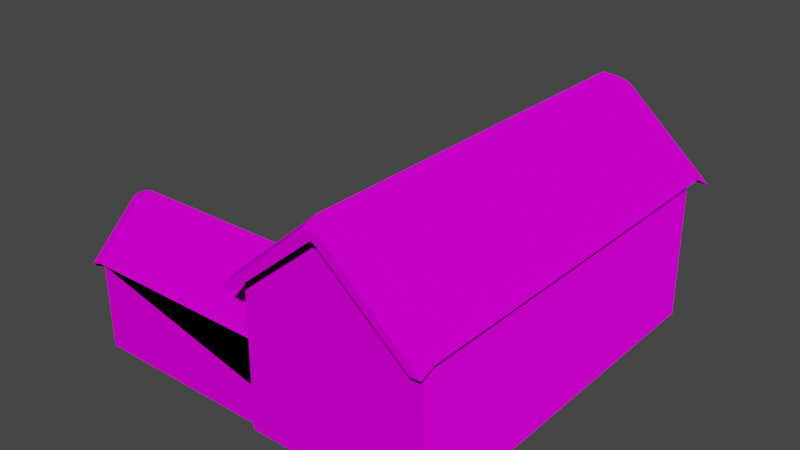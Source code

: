 # Source: pub.blend  (saved by Blender 3.6.14; exported with 4.5.12 LTS)
import bpy
from mathutils import Matrix  # noqa: F401  (used for matrix-valued properties, if any)

bpy.ops.wm.read_factory_settings(use_empty=True)
scene = bpy.context.scene
scene.name = 'Scene'

# ---- images (referenced by path relative to the original .blend; pixels are not part of the script)
import os
ASSET_DIR = os.environ.get("B2B_ASSET_DIR", "")  # directory of the original .blend (textures are referenced by path, not embedded)
HERE = os.path.dirname(os.path.abspath(__file__))  # packed textures are extracted next to this script under _unpacked/

def load_image(name, relpath, width, height, colorspace="sRGB"):
    """Load a texture the original file referenced (path relative to the .blend, or extracted next to this script)."""
    p = next((c for c in (os.path.join(HERE, relpath), os.path.join(ASSET_DIR, relpath)) if relpath and os.path.exists(c)), "")
    if p:
        img = bpy.data.images.load(p, check_existing=True)
        img.name = name
    else:  # same state as the original file: an image datablock whose file is absent (Cycles renders it pink)
        img = bpy.data.images.new(name, width, height)
        img.source = "FILE"
        img.filepath = "//" + (relpath or name)
    img.colorspace_settings.name = colorspace
    return img
img_txt_pub_brick_png = load_image('txt_pub_brick.png', 'txt_pub_brick.png', 1024, 1024, 'sRGB')
img_txtnrm_pub_brick_png = load_image('txtnrm_pub_brick.png', 'txtnrm_pub_brick.png', 1024, 1024, 'sRGB')
img_txt_pub_roof_png = load_image('txt_pub_roof.png', 'txt_pub_roof.png', 1024, 1024, 'sRGB')
img_txtnrm_pub_roof_png = load_image('txtnrm_pub_roof.png', 'txtnrm_pub_roof.png', 1024, 1024, 'sRGB')

# ---- materials (node trees are filled in below, after node groups)
mat_brick = bpy.data.materials.new('brick')
mat_brick.use_transparent_shadow = False
mat_roof = bpy.data.materials.new('roof')
mat_roof.alpha_threshold = 0.0
mat_roof.use_transparent_shadow = False
mat_roof.roughness = 0.5
mat_roof.line_color = (0.0, 0.0, 0.0, 1.0)

# ---- material node trees
mat_brick.use_nodes = True; mat_brick.node_tree.nodes.clear()
_N = mat_brick.node_tree.nodes; _L = mat_brick.node_tree.links
n0 = _N.new('ShaderNodeBsdfPrincipled'); n0.name = 'Principled BSDF'; n0.location = (10, 300)
n0.distribution = 'GGX'
n0.subsurface_method = 'RANDOM_WALK_SKIN'
n0.inputs[2].default_value = 1.0
n0.inputs[3].default_value = 1.45
n0.inputs[11].default_value = 1.0
n0.inputs[13].default_value = 0.0
n0.inputs[27].default_value = (0.0, 0.0, 0.0, 1.0)
n0.inputs[28].default_value = 1.0
n1 = _N.new('ShaderNodeOutputMaterial'); n1.name = 'Material Output'; n1.location = (300, 300)
n2 = _N.new('ShaderNodeTexImage'); n2.name = 'Image Texture'; n2.location = (-299, 298)
n2.image = img_txt_pub_brick_png
n2.interpolation = 'Closest'
n3 = _N.new('ShaderNodeTexImage'); n3.name = 'Image Texture.001'; n3.location = (-271, -47)
n3.image = img_txtnrm_pub_brick_png
n3.interpolation = 'Closest'
_L.new(n0.outputs[0], n1.inputs[0])
_L.new(n2.outputs[0], n0.inputs[0])
_L.new(n3.outputs[0], n0.inputs[5])
n1.is_active_output = True
mat_roof.use_nodes = True; mat_roof.node_tree.nodes.clear()
_N = mat_roof.node_tree.nodes; _L = mat_roof.node_tree.links
n0 = _N.new('ShaderNodeOutputMaterial'); n0.name = 'Material Output'; n0.location = (300, 300)
n1 = _N.new('ShaderNodeBsdfPrincipled'); n1.name = 'Principled BSDF'; n1.location = (10, 300)
n1.distribution = 'GGX'
n1.subsurface_method = 'RANDOM_WALK_SKIN'
n1.inputs[2].default_value = 1.0
n1.inputs[3].default_value = 1.45
n1.inputs[11].default_value = 1.01
n1.inputs[13].default_value = 0.0
n1.inputs[27].default_value = (0.0, 0.0, 0.0, 1.0)
n1.inputs[28].default_value = 1.0
n2 = _N.new('ShaderNodeTexImage'); n2.name = 'Image Texture'; n2.location = (-280, 275)
n2.image = img_txt_pub_roof_png
n2.interpolation = 'Closest'
n3 = _N.new('ShaderNodeTexImage'); n3.name = 'Image Texture.001'; n3.location = (-271, -106)
n3.image = img_txtnrm_pub_roof_png
n3.interpolation = 'Closest'
_L.new(n1.outputs[0], n0.inputs[0])
_L.new(n2.outputs[0], n1.inputs[0])
_L.new(n3.outputs[0], n1.inputs[5])
n0.is_active_output = True

# ---- world
world_world = bpy.data.worlds.new('World'); scene.world = world_world
world_world.use_nodes = True; world_world.node_tree.nodes.clear()
_N = world_world.node_tree.nodes; _L = world_world.node_tree.links
n0 = _N.new('ShaderNodeOutputWorld'); n0.name = 'World Output'; n0.location = (300, 300)
n1 = _N.new('ShaderNodeBackground'); n1.name = 'Background'; n1.location = (10, 300)
n1.inputs[0].default_value = (0.05088, 0.05088, 0.05088, 1.0)
_L.new(n1.outputs[0], n0.inputs[0])
n0.is_active_output = True
world_world.color = (0.05088, 0.05088, 0.05088)
world_world.use_sun_shadow = False
world_world.sun_shadow_jitter_overblur = 0.0

# ---- meshes
me_cube_005 = bpy.data.meshes.new('Cube.005')
me_cube_005.from_pydata([(-0.9536, -0.981, -0.9802), (-0.9316, -0.981, 3.941), (-0.9536, 2.042, -0.9802), (-0.9316, 2.042, 3.941), (1.215, -0.981, -0.9802), (1.195, -0.981, 3.934), (1.215, 2.042, -0.9802), (1.195, 2.042, 3.934), (0.11, -0.981, 6.402), (0.11, 2.037, 6.402), (0.151, 2.037, 6.402), (0.151, -0.981, 6.402), (-1.06, -0.981, 3.975), (-1.06, 2.042, 3.975), (0.02602, -0.981, 6.676), (0.02602, 2.037, 6.676), (1.31, 2.042, 3.953), (1.31, -0.981, 3.953), (0.2261, 2.037, 6.647), (0.2261, -0.981, 6.647), (0.11, 2.22, 5.963), (0.151, 2.22, 5.963), (-0.9316, 2.225, 3.502), (1.195, 2.225, 3.495), (0.02602, 2.22, 6.237), (-1.06, 2.225, 3.536), (0.2261, 2.22, 6.208), (1.31, 2.225, 3.514), (0.151, -1.094, 6.223), (0.11, -1.094, 6.223), (-0.9316, -1.094, 3.762), (1.195, -1.094, 3.755), (-1.06, -1.094, 3.795), (0.02602, -1.094, 6.496), (1.31, -1.094, 3.773), (0.2261, -1.094, 6.468)], [], [(0, 1, 3, 2), (2, 3, 7, 6), (6, 7, 5, 4), (4, 5, 1, 0), (2, 6, 4, 0), (3, 1, 12, 13), (10, 9, 8, 11), (1, 5, 11, 8), (7, 3, 9, 10), (5, 17, 34, 31), (13, 12, 14, 15), (19, 14, 33, 35), (8, 9, 15, 14), (7, 10, 21, 23), (17, 16, 18, 19), (10, 11, 19, 18), (5, 7, 16, 17), (13, 15, 24, 25), (19, 18, 15, 14), (3, 13, 25, 22), (20, 22, 25, 24), (23, 21, 26, 27), (20, 24, 26, 21), (9, 3, 22, 20), (15, 18, 26, 24), (16, 7, 23, 27), (10, 9, 20, 21), (18, 16, 27, 26), (1, 8, 29, 30), (28, 31, 34, 35), (30, 29, 33, 32), (35, 33, 29, 28), (17, 19, 35, 34), (8, 11, 28, 29), (12, 1, 30, 32), (14, 12, 32, 33), (11, 5, 31, 28)])
me_cube_005.polygons.foreach_set('material_index', [0, 0, 0, 0, 0, 1, 1, 0, 0, 0, 1, 1, 1, 1, 1, 1, 1, 1, 1, 1, 1, 1, 1, 1, 1, 1, 1, 1, 1, 1, 1, 1, 1, 1, 0, 1, 1])
_uv = me_cube_005.uv_layers.new(name='UVMap')
_uv.uv.foreach_set('vector', [4.613, -0.2482, 4.613, 2.436, -2.658, 2.436, -2.658, -0.2482, 2.358, -0.2482, 2.358, 2.436, -0.4029, 2.436, -0.4029, -0.2482, 4.613, -0.2482, 4.613, 2.436, -2.658, 2.436, -2.658, -0.2482, 2.358, -0.2482, 2.358, 2.436, -0.4029, 2.436, -0.4029, -0.2482, 0.0, 0.0, 1.0, 0.0, 1.0, 1.0, 0.0, 1.0, -1.671, 3.535, -1.671, -2.678, -1.935, -2.678, -1.935, 3.535, 0.5534, 3.525, 0.4692, 3.525, 0.4692, -2.678, 0.5534, -2.678, -0.9331, -0.9958, 1.796, -0.9958, 0.5419, 0.6433, -2.188, 0.6433, -0.9331, -0.9958, 1.796, -0.9958, 0.5419, 0.6433, -2.191, 0.6433, 0.0, 0.0, 1.0, 0.0, 1.0, 1.0, 0.0, 1.0, -6.134, -2.07, 7.134, -2.07, 7.134, 3.07, -6.134, 3.07, 0.7079, 3.709, 0.2966, 3.768, 0.2966, 3.399, 0.7079, 3.34, -2.678, 3.206, 3.525, 3.206, 3.525, 3.768, -2.678, 3.768, 2.698, -1.866, 0.5534, 3.206, 0.5534, 2.303, 2.698, -2.768, -6.134, -2.07, 7.134, -2.07, 7.134, 3.07, -6.134, 3.07, 3.525, 3.206, -2.678, 3.206, -2.678, 3.709, 3.525, 3.709, 2.698, -2.678, 2.698, 3.535, 2.935, 3.535, 2.935, -2.678, 3.535, -1.784, 3.525, 3.768, 3.9, 2.866, 3.91, -2.686, 0.7079, -2.678, 0.7079, 3.525, 0.2966, 3.525, 0.2966, -2.678, -1.671, -1.852, -1.935, -1.784, -1.935, -2.686, -1.671, -2.754, 0.4692, 2.303, -1.671, -2.754, -1.935, -2.686, 0.2966, 2.866, 2.698, -2.768, 0.5534, 2.303, 0.7079, 2.807, 2.935, -2.731, 0.4692, 2.303, 0.2966, 2.866, 0.7079, 2.807, 0.5534, 2.303, 0.4692, 3.206, -1.671, -1.852, -1.671, -2.754, 0.4692, 2.303, 0.2966, 3.768, 0.7079, 3.709, 0.7079, 2.807, 0.2966, 2.866, 2.935, -1.829, 2.698, -1.866, 2.698, -2.768, 2.935, -2.731, 0.5534, 3.206, 0.4692, 3.206, 0.4692, 2.303, 0.5534, 2.303, 3.525, 3.709, 3.535, -1.829, 3.91, -2.731, 3.9, 2.807, -2.678, -1.852, -2.678, 3.206, -2.91, 2.837, -2.91, -2.221, 0.5534, 2.837, 2.698, -2.235, 2.935, -2.198, 0.7079, 3.34, -1.671, -2.221, 0.4692, 2.837, 0.2966, 3.399, -1.935, -2.153, 0.7079, 3.34, 0.2966, 3.399, 0.4692, 2.837, 0.5534, 2.837, -2.678, -1.829, -2.678, 3.709, -2.91, 3.34, -2.91, -2.198, -1.769, -1.769, 2.769, -1.769, 2.769, 2.769, -1.769, 2.769, 0.0, 0.0, 1.0, 0.0, 1.0, 1.0, 0.0, 1.0, -2.678, 3.768, -2.678, -1.784, -2.91, -2.153, -2.91, 3.399, -2.678, 3.206, -2.678, -1.866, -2.91, -2.235, -2.91, 2.837])
me_cube_005.materials.append(mat_brick)
me_cube_005.materials.append(mat_roof)
me_cube_005.update()
me_cube_006 = bpy.data.meshes.new('Cube.006')
me_cube_006.from_pydata([(-1.204, -1.592, -0.9802), (-1.215, -1.588, 4.067), (-1.204, 1.118, -0.9802), (-1.204, 1.118, 3.821), (0.964, -1.592, -0.9802), (0.9528, -1.588, 4.067), (0.964, 1.118, -0.9802), (0.964, 1.118, 3.821), (-0.1151, -1.091, 6.85), (-0.1405, 1.118, 6.604), (-0.09957, 1.118, 6.604), (-0.07409, -1.091, 6.85), (1.056, 1.118, 4.099), (1.056, -1.592, 4.099), (-0.007695, 1.118, 6.881), (0.02907, -1.094, 6.881), (-1.284, -1.592, 4.063), (-1.284, 1.118, 4.063), (-0.1839, -1.094, 6.846), (-0.2206, 1.118, 6.846), (-0.1405, 1.203, 6.398), (-0.09957, 1.203, 6.398), (-1.204, 1.203, 3.615), (0.964, 1.203, 3.615), (-0.007695, 1.203, 6.675), (1.056, 1.203, 3.893), (-0.2206, 1.203, 6.64), (-1.284, 1.203, 3.857)], [], [(0, 1, 3, 2), (2, 3, 7, 6), (6, 7, 5, 4), (4, 5, 1, 0), (2, 6, 4, 0), (8, 9, 19, 18), (10, 9, 8, 11), (1, 5, 11, 8), (7, 3, 9, 10), (10, 11, 15, 14), (13, 12, 14, 15), (5, 7, 12, 13), (14, 12, 25, 24), (11, 5, 13, 15), (17, 16, 18, 19), (3, 17, 27, 22), (3, 1, 16, 17), (1, 8, 18, 16), (14, 19, 18, 15), (19, 14, 24, 26), (11, 15, 18, 8), (23, 21, 24, 25), (20, 22, 27, 26), (20, 26, 24, 21), (7, 10, 21, 23), (9, 3, 22, 20), (12, 7, 23, 25), (10, 9, 20, 21), (17, 19, 26, 27)])
me_cube_006.polygons.foreach_set('material_index', [0, 0, 0, 0, 0, 0, 0, 0, 0, 0, 1, 1, 1, 0, 1, 0, 1, 0, 1, 1, 0, 1, 1, 1, 0, 0, 1, 0, 1])
_uv = me_cube_006.uv_layers.new(name='UVMap')
_uv.uv.foreach_set('vector', [3.667, -0.1989, 3.667, 1.23, -2.081, 1.23, -2.081, -0.1989, 1.991, -0.1989, 1.991, 1.23, -0.4053, 1.23, -0.4053, -0.1989, 3.667, -0.1989, 3.667, 1.23, -2.081, 1.23, -2.081, -0.1989, 0.0, 0.0, 1.0, 0.0, 1.0, 1.0, 0.0, 1.0, 0.0, 0.0, 1.0, 0.0, 1.0, 1.0, 0.0, 1.0, 0.0, 0.0, 1.0, 0.0, 1.0, 1.0, 0.0, 1.0, 0.0, 0.0, 1.0, 0.0, 1.0, 1.0, 0.0, 1.0, 0.0, 0.0, 1.0, 0.0, 1.0, 1.0, 0.0, 1.0, -0.9056, -0.2618, 1.581, -0.2618, 0.3611, 1.262, 0.3142, 1.262, 0.0, 0.0, 1.0, 0.0, 1.0, 1.0, 0.0, 1.0, -3.83, -0.9276, 4.83, -0.9276, 4.83, 1.928, -3.83, 1.928, 0.0, 0.0, 1.0, 0.0, 1.0, 1.0, 0.0, 1.0, 0.0, 0.0, 1.0, 0.0, 1.0, 1.0, 0.0, 1.0, 0.0, 0.0, 1.0, 0.0, 1.0, 1.0, 0.0, 1.0, -3.83, -0.9276, 4.83, -0.9276, 4.83, 1.928, -3.83, 1.928, 0.0, 0.0, 1.0, 0.0, 1.0, 1.0, 0.0, 1.0, 0.0, 0.0, 1.0, 0.0, 1.0, 1.0, 0.0, 1.0, 0.0, 0.0, 1.0, 0.0, 1.0, 1.0, 0.0, 1.0, -4.168, 0.6941, -4.168, 0.3059, 5.168, 0.3059, 5.168, 0.6941, 0.0, 0.0, 1.0, 0.0, 1.0, 1.0, 0.0, 1.0, 0.0, 0.0, 1.0, 0.0, 1.0, 1.0, 0.0, 1.0, -0.4765, -0.4765, 1.476, -0.4765, 1.476, 1.476, -0.4765, 1.476, -0.4765, -0.4765, 1.476, -0.4765, 1.476, 1.476, -0.4765, 1.476, -0.4765, -0.4765, 1.476, -0.4765, 1.476, 1.476, -0.4765, 1.476, 0.0, 0.0, 1.0, 0.0, 1.0, 1.0, 0.0, 1.0, 0.0, 0.0, 1.0, 0.0, 1.0, 1.0, 0.0, 1.0, 0.0, 0.0, 1.0, 0.0, 1.0, 1.0, 0.0, 1.0, 0.0, 0.0, 1.0, 0.0, 1.0, 1.0, 0.0, 1.0, 0.0, 0.0, 1.0, 0.0, 1.0, 1.0, 0.0, 1.0])
me_cube_006.materials.append(mat_brick)
me_cube_006.materials.append(mat_roof)
me_cube_006.update()
me_cube_008 = bpy.data.meshes.new('Cube.008')
me_cube_008.from_pydata([(-0.9441, -0.4392, -0.9881), (-0.9559, -0.6504, 3.058), (-0.9176, 0.3639, -0.9881), (0.971, -1.152, -1.0), (0.971, -1.152, 2.957), (0.9338, 1.227, -1.0), (0.9338, 1.227, 2.957), (-1.0, -0.02778, 3.888), (-1.0, 0.02778, 3.888), (1.0, 0.1067, 4.054), (1.0, -0.1067, 4.054), (-1.0, -0.1067, 4.054), (-1.0, 0.1067, 4.054), (-1.64, -0.1067, 3.757), (-1.64, 0.1067, 3.757), (-1.64, -1.0, 2.66), (-1.64, 1.0, 2.66), (-1.64, -0.02778, 3.591), (-1.64, 0.02778, 3.591), (-1.64, -0.6504, 2.827), (-1.64, 0.6504, 2.827), (-0.8618, 0.7714, -0.9696), (-0.9797, -0.8477, -0.9696), (-0.9855, 0.7729, 3.058)], [], [(21, 23, 6, 5), (5, 6, 4, 3), (3, 4, 1, 22), (21, 5, 3, 22), (4, 6, 9, 10), (9, 12, 11, 10), (23, 1, 7, 8), (1, 4, 10, 11), (6, 23, 12, 9), (7, 1, 19, 17), (1, 15, 19), (12, 23, 16, 14), (18, 17, 13, 14), (17, 19, 15, 13), (20, 18, 14, 16), (1, 11, 13, 15), (23, 20, 16), (23, 8, 18, 20), (11, 12, 14, 13), (8, 7, 17, 18), (0, 2, 21, 22), (21, 22, 1, 23)])
me_cube_008.polygons.foreach_set('material_index', [0, 0, 0, 0, 0, 1, 0, 1, 1, 1, 1, 1, 1, 1, 1, 1, 1, 1, 1, 1, 0, 0])
_uv = me_cube_008.uv_layers.new(name='UVMap')
_uv.uv.foreach_set('vector', [1.243, -0.4455, 1.3, 1.296, -0.4415, 1.353, -0.4982, -0.3888, 0.0, 0.0, 1.0, 0.0, 1.0, 1.0, 0.0, 1.0, 1.342, -0.3411, 1.195, 1.395, -0.5407, 1.248, -0.3938, -0.488, 0.0, 0.0, 1.0, 0.0, 1.0, 1.0, 0.0, 1.0, 0.0, 0.0, 1.0, 0.0, 1.0, 1.0, 0.0, 1.0, -0.1063, -0.1063, 1.106, -0.1063, 1.106, 1.106, -0.1063, 1.106, -0.2459, 0.1006, 1.296, 0.1006, 0.549, 1.099, 0.2247, 1.099, -0.855, -0.855, 1.855, -0.855, 1.855, 1.855, -0.855, 1.855, -0.855, -0.855, 1.855, -0.855, 1.855, 1.855, -0.855, 1.855, 0.0, 0.0, 1.0, 0.0, 1.0, 1.0, 0.0, 1.0, 1.0, 0.0, 1.0, 1.0, 0.0, 1.0, -0.855, 1.855, -0.855, -0.855, 1.855, -0.855, 1.855, 1.855, -0.2427, -0.2427, 1.243, -0.2427, 1.243, 1.243, -0.2427, 1.243, -0.2427, -0.2427, 1.243, -0.2427, 1.243, 1.243, -0.2427, 1.243, -0.2427, -0.2427, 1.243, -0.2427, 1.243, 1.243, -0.2427, 1.243, -0.855, 1.855, -0.855, -0.855, 1.855, -0.855, 1.855, 1.855, 1.0, 0.0, 1.0, 1.0, 0.0, 1.0, 0.0, 0.0, 1.0, 0.0, 1.0, 1.0, 0.0, 1.0, -0.1063, 1.106, -0.1063, -0.1063, 1.106, -0.1063, 1.106, 1.106, 0.0, 0.0, 1.0, 0.0, 1.0, 1.0, 0.0, 1.0, 0.0, 0.0, 1.0, 0.0, 1.0, 1.0, 0.0, 1.0, -0.4105, -0.5369, 1.397, -0.5624, 1.423, 1.246, -0.385, 1.271])
me_cube_008.materials.append(mat_brick)
me_cube_008.materials.append(mat_roof)
me_cube_008.update()

# ---- objects
ob_pub_centre = bpy.data.objects.new('pub_centre', me_cube_005)
ob_pub_right = bpy.data.objects.new('pub_right', me_cube_006)
ob_pub_door = bpy.data.objects.new('pub_door', me_cube_008)

# ---- transforms, parenting, visibility, modifiers, constraints
ob_pub_centre.location = (-6.181, -3.8, 0.6543)
ob_pub_centre.scale = (4.301, 6.658, 1.529)
ob_pub_right.location = (-12.83, -6.928, 0.0)
ob_pub_right.rotation_euler = (0.0, -0.0, 1.571)
ob_pub_right.scale = (2.563, 6.664, 0.9115)
ob_pub_door.location = (-11.06, 5.833, 0.0)
ob_pub_door.scale = (1.588, 2.498, 1.175)

# ---- collection membership
scene.collection.objects.link(ob_pub_centre)
scene.collection.objects.link(ob_pub_right)
scene.collection.objects.link(ob_pub_door)

# ---- scene / render settings (as saved in the file)
scene.frame_start = 1; scene.frame_end = 250; scene.frame_set(1)
scene.render.engine = 'BLENDER_EEVEE_NEXT'
scene.cycles.sampling_pattern = 'TABULATED_SOBOL'
scene.view_settings.view_transform = 'Filmic'
bpy.context.view_layer.update()

# ---- added for rendering (the .blend has no active camera and no usable light): camera, sun
cam_auto = bpy.data.cameras.new('AutoCamera')
cam_auto.lens = 50.0
cam_auto.sensor_width = 36.0
cam_auto.clip_end = 1000.0
ob_auto_camera = bpy.data.objects.new('AutoCamera', cam_auto)
scene.collection.objects.link(ob_auto_camera)
ob_auto_camera.location = (19.2128, -35.9259, 28.7726)
ob_auto_camera.rotation_euler = (1.09748, -7.21219e-08, 0.694738)
scene.camera = ob_auto_camera
light_auto_sun = bpy.data.lights.new('AutoSun', 'SUN')
light_auto_sun.energy = 3.0
light_auto_sun.angle = 0.0523599
ob_auto_sun = bpy.data.objects.new('AutoSun', light_auto_sun)
scene.collection.objects.link(ob_auto_sun)
ob_auto_sun.rotation_euler = (0.872665, 0.174533, 0.523599)
bpy.context.view_layer.update()
